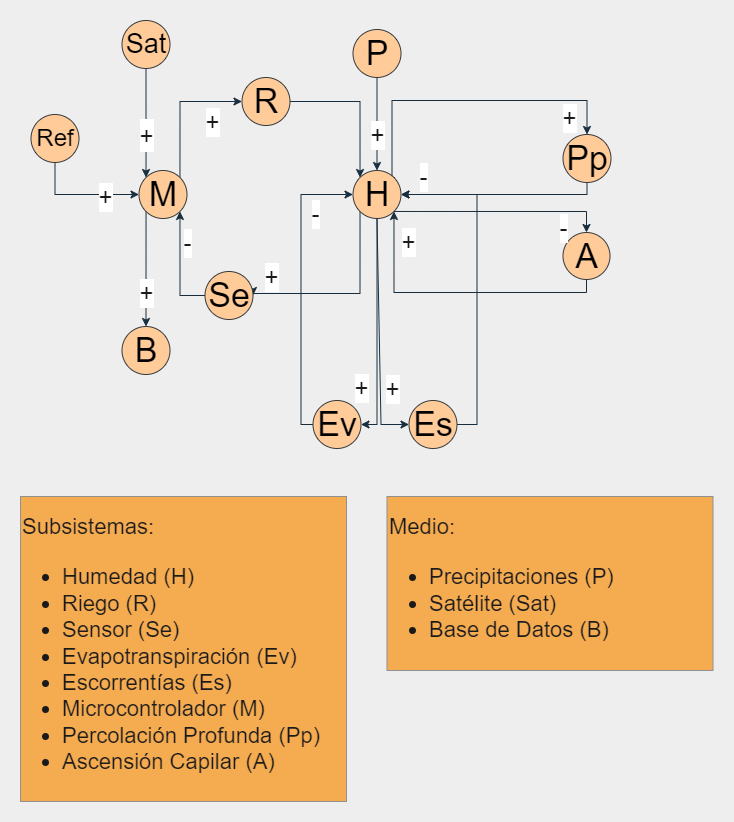

The diagram above was exported from draw.io. Its source (the exported page's mxGraphModel, read from the mxfile embedded in the PNG):
<mxGraphModel dx="998" dy="587" grid="0" gridSize="10" guides="1" tooltips="1" connect="1" arrows="1" fold="1" page="1" pageScale="1" pageWidth="827" pageHeight="1169" background="#EEEEEE" math="0" shadow="0">
  <root>
    <mxCell id="0" />
    <mxCell id="1" parent="0" />
    <mxCell id="BW3xgLmDESNjdpwpOdnQ-23" style="edgeStyle=orthogonalEdgeStyle;rounded=0;orthogonalLoop=1;jettySize=auto;html=1;exitX=0.5;exitY=1;exitDx=0;exitDy=0;entryX=0.5;entryY=0;entryDx=0;entryDy=0;strokeColor=#182E3E;fontSize=24;fontColor=#1A1A1A;" edge="1" parent="1" source="m7tg5cHbJo5AVEbpCP0l-2" target="m7tg5cHbJo5AVEbpCP0l-5">
      <mxGeometry relative="1" as="geometry" />
    </mxCell>
    <mxCell id="BW3xgLmDESNjdpwpOdnQ-24" value="+" style="edgeLabel;html=1;align=center;verticalAlign=middle;resizable=0;points=[];fontSize=24;fontColor=#1A1A1A;" vertex="1" connectable="0" parent="BW3xgLmDESNjdpwpOdnQ-23">
      <mxGeometry x="0.2281" relative="1" as="geometry">
        <mxPoint as="offset" />
      </mxGeometry>
    </mxCell>
    <mxCell id="m7tg5cHbJo5AVEbpCP0l-2" value="&lt;font style=&quot;font-size: 34px;&quot;&gt;P&lt;/font&gt;" style="ellipse;whiteSpace=wrap;html=1;aspect=fixed;strokeColor=#36393d;fillColor=#ffcc99;" parent="1" vertex="1">
      <mxGeometry x="372.5" y="53" width="48" height="48" as="geometry" />
    </mxCell>
    <mxCell id="BW3xgLmDESNjdpwpOdnQ-16" style="edgeStyle=orthogonalEdgeStyle;rounded=0;orthogonalLoop=1;jettySize=auto;html=1;exitX=0;exitY=1;exitDx=0;exitDy=0;entryX=1;entryY=0.5;entryDx=0;entryDy=0;strokeColor=#182E3E;fontSize=24;fontColor=#1A1A1A;" edge="1" parent="1" source="m7tg5cHbJo5AVEbpCP0l-5" target="m7tg5cHbJo5AVEbpCP0l-9">
      <mxGeometry relative="1" as="geometry">
        <Array as="points">
          <mxPoint x="379.5" y="317" />
        </Array>
      </mxGeometry>
    </mxCell>
    <mxCell id="BW3xgLmDESNjdpwpOdnQ-21" value="+" style="edgeLabel;html=1;align=center;verticalAlign=middle;resizable=0;points=[];fontSize=24;fontColor=#1A1A1A;" vertex="1" connectable="0" parent="BW3xgLmDESNjdpwpOdnQ-16">
      <mxGeometry x="0.6376" y="3" relative="1" as="geometry">
        <mxPoint x="-15" y="-20" as="offset" />
      </mxGeometry>
    </mxCell>
    <mxCell id="BW3xgLmDESNjdpwpOdnQ-25" style="edgeStyle=orthogonalEdgeStyle;rounded=0;orthogonalLoop=1;jettySize=auto;html=1;exitX=1;exitY=0;exitDx=0;exitDy=0;entryX=0.5;entryY=0;entryDx=0;entryDy=0;strokeColor=#182E3E;fontSize=24;fontColor=#1A1A1A;" edge="1" parent="1" target="m7tg5cHbJo5AVEbpCP0l-17">
      <mxGeometry relative="1" as="geometry">
        <mxPoint x="414.4705627484773" y="201.02943725152272" as="sourcePoint" />
        <mxPoint x="494.5" y="144" as="targetPoint" />
        <Array as="points">
          <mxPoint x="411.5" y="201" />
          <mxPoint x="411.5" y="124" />
          <mxPoint x="606.5" y="124" />
        </Array>
      </mxGeometry>
    </mxCell>
    <mxCell id="BW3xgLmDESNjdpwpOdnQ-26" value="+" style="edgeLabel;html=1;align=center;verticalAlign=middle;resizable=0;points=[];fontSize=24;fontColor=#1A1A1A;" vertex="1" connectable="0" parent="BW3xgLmDESNjdpwpOdnQ-25">
      <mxGeometry x="0.5915" y="4" relative="1" as="geometry">
        <mxPoint x="11" y="21" as="offset" />
      </mxGeometry>
    </mxCell>
    <mxCell id="BW3xgLmDESNjdpwpOdnQ-46" style="edgeStyle=orthogonalEdgeStyle;rounded=0;orthogonalLoop=1;jettySize=auto;html=1;exitX=0.5;exitY=1;exitDx=0;exitDy=0;entryX=1;entryY=0.5;entryDx=0;entryDy=0;strokeColor=#182E3E;fontSize=24;fontColor=#1A1A1A;" edge="1" parent="1" source="m7tg5cHbJo5AVEbpCP0l-5" target="m7tg5cHbJo5AVEbpCP0l-12">
      <mxGeometry relative="1" as="geometry">
        <Array as="points">
          <mxPoint x="396.5" y="448" />
        </Array>
      </mxGeometry>
    </mxCell>
    <mxCell id="BW3xgLmDESNjdpwpOdnQ-47" value="+" style="edgeLabel;html=1;align=center;verticalAlign=middle;resizable=0;points=[];fontSize=24;fontColor=#1A1A1A;" vertex="1" connectable="0" parent="BW3xgLmDESNjdpwpOdnQ-46">
      <mxGeometry x="0.2261" y="3" relative="1" as="geometry">
        <mxPoint x="-19" y="33" as="offset" />
      </mxGeometry>
    </mxCell>
    <mxCell id="m7tg5cHbJo5AVEbpCP0l-5" value="&lt;font style=&quot;font-size: 34px;&quot;&gt;H&lt;/font&gt;" style="ellipse;whiteSpace=wrap;html=1;aspect=fixed;fillColor=#ffcc99;strokeColor=#36393d;" parent="1" vertex="1">
      <mxGeometry x="372.5" y="194" width="48" height="48" as="geometry" />
    </mxCell>
    <mxCell id="BW3xgLmDESNjdpwpOdnQ-36" style="edgeStyle=orthogonalEdgeStyle;rounded=0;orthogonalLoop=1;jettySize=auto;html=1;exitX=0.5;exitY=1;exitDx=0;exitDy=0;entryX=1;entryY=1;entryDx=0;entryDy=0;strokeColor=#182E3E;fontSize=24;fontColor=#1A1A1A;" edge="1" parent="1" source="m7tg5cHbJo5AVEbpCP0l-6" target="m7tg5cHbJo5AVEbpCP0l-5">
      <mxGeometry relative="1" as="geometry">
        <Array as="points">
          <mxPoint x="606.5" y="316" />
          <mxPoint x="413.5" y="316" />
        </Array>
      </mxGeometry>
    </mxCell>
    <mxCell id="BW3xgLmDESNjdpwpOdnQ-43" value="+" style="edgeLabel;html=1;align=center;verticalAlign=middle;resizable=0;points=[];fontSize=24;fontColor=#1A1A1A;" vertex="1" connectable="0" parent="BW3xgLmDESNjdpwpOdnQ-36">
      <mxGeometry x="0.3522" y="2" relative="1" as="geometry">
        <mxPoint x="2" y="-53" as="offset" />
      </mxGeometry>
    </mxCell>
    <mxCell id="m7tg5cHbJo5AVEbpCP0l-6" value="&lt;font style=&quot;font-size: 34px;&quot;&gt;A&lt;/font&gt;" style="ellipse;whiteSpace=wrap;html=1;aspect=fixed;fillColor=#ffcc99;strokeColor=#36393d;" parent="1" vertex="1">
      <mxGeometry x="582.5" y="256" width="47" height="47" as="geometry" />
    </mxCell>
    <mxCell id="BW3xgLmDESNjdpwpOdnQ-17" style="edgeStyle=orthogonalEdgeStyle;rounded=0;orthogonalLoop=1;jettySize=auto;html=1;exitX=0;exitY=0.5;exitDx=0;exitDy=0;entryX=1;entryY=1;entryDx=0;entryDy=0;strokeColor=#182E3E;fontSize=24;fontColor=#1A1A1A;" edge="1" parent="1" source="m7tg5cHbJo5AVEbpCP0l-9" target="m7tg5cHbJo5AVEbpCP0l-16">
      <mxGeometry relative="1" as="geometry" />
    </mxCell>
    <mxCell id="BW3xgLmDESNjdpwpOdnQ-20" value="-" style="edgeLabel;html=1;align=center;verticalAlign=middle;resizable=0;points=[];fontSize=24;fontColor=#1A1A1A;" vertex="1" connectable="0" parent="BW3xgLmDESNjdpwpOdnQ-17">
      <mxGeometry x="0.2466" y="-1" relative="1" as="geometry">
        <mxPoint x="6" y="-9" as="offset" />
      </mxGeometry>
    </mxCell>
    <mxCell id="m7tg5cHbJo5AVEbpCP0l-9" value="&lt;font style=&quot;font-size: 34px;&quot;&gt;Se&lt;/font&gt;" style="ellipse;whiteSpace=wrap;html=1;aspect=fixed;fillColor=#ffcc99;strokeColor=#36393d;" parent="1" vertex="1">
      <mxGeometry x="224.5" y="295" width="48" height="48" as="geometry" />
    </mxCell>
    <mxCell id="m7tg5cHbJo5AVEbpCP0l-10" value="&lt;font style=&quot;font-size: 34px;&quot;&gt;B&lt;/font&gt;" style="ellipse;whiteSpace=wrap;html=1;aspect=fixed;strokeColor=#36393d;fillColor=#ffcc99;" parent="1" vertex="1">
      <mxGeometry x="141.5" y="350" width="48" height="48" as="geometry" />
    </mxCell>
    <mxCell id="BW3xgLmDESNjdpwpOdnQ-37" style="edgeStyle=orthogonalEdgeStyle;rounded=0;orthogonalLoop=1;jettySize=auto;html=1;exitX=1;exitY=1;exitDx=0;exitDy=0;entryX=0.5;entryY=0;entryDx=0;entryDy=0;strokeColor=#182E3E;fontSize=24;fontColor=#1A1A1A;" edge="1" parent="1" source="m7tg5cHbJo5AVEbpCP0l-5" target="m7tg5cHbJo5AVEbpCP0l-6">
      <mxGeometry relative="1" as="geometry">
        <mxPoint x="621.5" y="242" as="sourcePoint" />
      </mxGeometry>
    </mxCell>
    <mxCell id="BW3xgLmDESNjdpwpOdnQ-42" value="-" style="edgeLabel;html=1;align=center;verticalAlign=middle;resizable=0;points=[];fontSize=24;fontColor=#1A1A1A;" vertex="1" connectable="0" parent="BW3xgLmDESNjdpwpOdnQ-37">
      <mxGeometry x="0.6204" relative="1" as="geometry">
        <mxPoint x="-4" y="17" as="offset" />
      </mxGeometry>
    </mxCell>
    <mxCell id="BW3xgLmDESNjdpwpOdnQ-40" style="edgeStyle=orthogonalEdgeStyle;rounded=0;orthogonalLoop=1;jettySize=auto;html=1;exitX=0.5;exitY=1;exitDx=0;exitDy=0;entryX=1;entryY=0.5;entryDx=0;entryDy=0;strokeColor=#182E3E;fontSize=24;fontColor=#1A1A1A;" edge="1" parent="1" source="m7tg5cHbJo5AVEbpCP0l-17" target="m7tg5cHbJo5AVEbpCP0l-5">
      <mxGeometry relative="1" as="geometry">
        <mxPoint x="597.5" y="218" as="sourcePoint" />
        <Array as="points">
          <mxPoint x="606.5" y="218" />
        </Array>
      </mxGeometry>
    </mxCell>
    <mxCell id="BW3xgLmDESNjdpwpOdnQ-41" value="-" style="edgeLabel;html=1;align=center;verticalAlign=middle;resizable=0;points=[];fontSize=24;fontColor=#1A1A1A;" vertex="1" connectable="0" parent="BW3xgLmDESNjdpwpOdnQ-40">
      <mxGeometry x="0.6505" y="-2" relative="1" as="geometry">
        <mxPoint x="-13" y="-16" as="offset" />
      </mxGeometry>
    </mxCell>
    <mxCell id="BW3xgLmDESNjdpwpOdnQ-57" style="edgeStyle=orthogonalEdgeStyle;rounded=0;orthogonalLoop=1;jettySize=auto;html=1;exitX=0;exitY=0.5;exitDx=0;exitDy=0;entryX=0;entryY=0.5;entryDx=0;entryDy=0;strokeColor=#182E3E;fontSize=24;fontColor=#1A1A1A;" edge="1" parent="1" source="m7tg5cHbJo5AVEbpCP0l-12" target="m7tg5cHbJo5AVEbpCP0l-5">
      <mxGeometry relative="1" as="geometry">
        <mxPoint x="326.5" y="448" as="sourcePoint" />
        <mxPoint x="359.5" y="218" as="targetPoint" />
        <Array as="points">
          <mxPoint x="320.5" y="448" />
          <mxPoint x="320.5" y="218" />
        </Array>
      </mxGeometry>
    </mxCell>
    <mxCell id="BW3xgLmDESNjdpwpOdnQ-58" value="-" style="edgeLabel;html=1;align=center;verticalAlign=middle;resizable=0;points=[];fontSize=24;fontColor=#1A1A1A;" vertex="1" connectable="0" parent="BW3xgLmDESNjdpwpOdnQ-57">
      <mxGeometry x="0.5165" y="-3" relative="1" as="geometry">
        <mxPoint x="11" as="offset" />
      </mxGeometry>
    </mxCell>
    <mxCell id="m7tg5cHbJo5AVEbpCP0l-12" value="&lt;font style=&quot;font-size: 34px;&quot;&gt;Ev&lt;/font&gt;" style="ellipse;whiteSpace=wrap;html=1;aspect=fixed;fillColor=#ffcc99;strokeColor=#36393d;" parent="1" vertex="1">
      <mxGeometry x="332.5" y="424" width="48" height="48" as="geometry" />
    </mxCell>
    <mxCell id="BW3xgLmDESNjdpwpOdnQ-62" style="edgeStyle=orthogonalEdgeStyle;rounded=0;orthogonalLoop=1;jettySize=auto;html=1;exitX=1;exitY=0.5;exitDx=0;exitDy=0;entryX=1;entryY=0.5;entryDx=0;entryDy=0;strokeColor=#182E3E;fontSize=24;fontColor=#1A1A1A;" edge="1" parent="1" source="m7tg5cHbJo5AVEbpCP0l-13" target="m7tg5cHbJo5AVEbpCP0l-5">
      <mxGeometry relative="1" as="geometry" />
    </mxCell>
    <mxCell id="m7tg5cHbJo5AVEbpCP0l-13" value="&lt;font style=&quot;font-size: 34px;&quot;&gt;Es&lt;/font&gt;" style="ellipse;whiteSpace=wrap;html=1;aspect=fixed;fillColor=#ffcc99;strokeColor=#36393d;" parent="1" vertex="1">
      <mxGeometry x="428.5" y="424" width="48" height="48" as="geometry" />
    </mxCell>
    <mxCell id="BW3xgLmDESNjdpwpOdnQ-18" style="edgeStyle=orthogonalEdgeStyle;rounded=0;orthogonalLoop=1;jettySize=auto;html=1;exitX=1;exitY=0;exitDx=0;exitDy=0;entryX=0;entryY=0.5;entryDx=0;entryDy=0;strokeColor=#182E3E;fontSize=24;fontColor=#1A1A1A;" edge="1" parent="1" source="m7tg5cHbJo5AVEbpCP0l-16" target="m7tg5cHbJo5AVEbpCP0l-54">
      <mxGeometry relative="1" as="geometry">
        <Array as="points">
          <mxPoint x="199.5" y="125" />
        </Array>
      </mxGeometry>
    </mxCell>
    <mxCell id="BW3xgLmDESNjdpwpOdnQ-19" value="+" style="edgeLabel;html=1;align=center;verticalAlign=middle;resizable=0;points=[];fontSize=24;fontColor=#1A1A1A;" vertex="1" connectable="0" parent="BW3xgLmDESNjdpwpOdnQ-18">
      <mxGeometry x="0.7676" y="1" relative="1" as="geometry">
        <mxPoint x="-14" y="21" as="offset" />
      </mxGeometry>
    </mxCell>
    <mxCell id="BW3xgLmDESNjdpwpOdnQ-51" style="edgeStyle=orthogonalEdgeStyle;rounded=0;orthogonalLoop=1;jettySize=auto;html=1;exitX=0;exitY=1;exitDx=0;exitDy=0;entryX=0.5;entryY=0;entryDx=0;entryDy=0;strokeColor=#182E3E;fontSize=27;fontColor=#1A1A1A;" edge="1" parent="1" source="m7tg5cHbJo5AVEbpCP0l-16" target="m7tg5cHbJo5AVEbpCP0l-10">
      <mxGeometry relative="1" as="geometry" />
    </mxCell>
    <mxCell id="BW3xgLmDESNjdpwpOdnQ-53" value="+" style="edgeLabel;html=1;align=center;verticalAlign=middle;resizable=0;points=[];fontSize=24;fontColor=#1A1A1A;" vertex="1" connectable="0" parent="BW3xgLmDESNjdpwpOdnQ-51">
      <mxGeometry x="0.3009" y="3" relative="1" as="geometry">
        <mxPoint x="-3" y="7" as="offset" />
      </mxGeometry>
    </mxCell>
    <mxCell id="m7tg5cHbJo5AVEbpCP0l-16" value="&lt;font style=&quot;font-size: 34px;&quot;&gt;M&lt;/font&gt;" style="ellipse;whiteSpace=wrap;html=1;aspect=fixed;fillColor=#ffcc99;strokeColor=#36393d;" parent="1" vertex="1">
      <mxGeometry x="158.5" y="194" width="48" height="48" as="geometry" />
    </mxCell>
    <mxCell id="m7tg5cHbJo5AVEbpCP0l-17" value="&lt;font style=&quot;font-size: 34px;&quot;&gt;Pp&lt;/font&gt;" style="ellipse;whiteSpace=wrap;html=1;aspect=fixed;fillColor=#ffcc99;strokeColor=#36393d;" parent="1" vertex="1">
      <mxGeometry x="582.5" y="158" width="48" height="48" as="geometry" />
    </mxCell>
    <mxCell id="m7tg5cHbJo5AVEbpCP0l-21" value="&lt;font style=&quot;font-size: 22px;&quot;&gt;Subsistemas:&lt;br&gt;&lt;/font&gt;&lt;ul style=&quot;font-size: 22px;&quot;&gt;&lt;li style=&quot;&quot;&gt;&lt;font style=&quot;font-size: 22px;&quot;&gt;Humedad (H)&lt;/font&gt;&lt;/li&gt;&lt;li&gt;Riego (R)&lt;/li&gt;&lt;li style=&quot;&quot;&gt;&lt;font style=&quot;font-size: 22px;&quot;&gt;Sensor (Se)&lt;/font&gt;&lt;/li&gt;&lt;li style=&quot;&quot;&gt;&lt;font style=&quot;font-size: 22px;&quot;&gt;Evapotranspiración (Ev)&lt;/font&gt;&lt;/li&gt;&lt;li style=&quot;&quot;&gt;&lt;font style=&quot;font-size: 22px;&quot;&gt;Escorrentías (Es)&lt;/font&gt;&lt;/li&gt;&lt;li style=&quot;&quot;&gt;&lt;font style=&quot;font-size: 22px;&quot;&gt;Microcontrolador (M)&lt;/font&gt;&lt;/li&gt;&lt;li&gt;Percolación Profunda (Pp)&lt;/li&gt;&lt;li&gt;Ascensión Capilar (A)&lt;/li&gt;&lt;/ul&gt;&lt;div&gt;&lt;/div&gt;" style="rounded=0;whiteSpace=wrap;html=1;strokeColor=#909090;fontSize=34;fontColor=#1A1A1A;fillColor=#F5AB50;align=left;" parent="1" vertex="1">
      <mxGeometry x="40" y="520" width="326" height="305" as="geometry" />
    </mxCell>
    <mxCell id="m7tg5cHbJo5AVEbpCP0l-22" value="&lt;font style=&quot;font-size: 22px;&quot;&gt;Medio:&lt;br&gt;&lt;/font&gt;&lt;ul style=&quot;font-size: 22px;&quot;&gt;&lt;li style=&quot;&quot;&gt;&lt;font style=&quot;font-size: 22px;&quot;&gt;Precipitaciones (P)&lt;/font&gt;&lt;/li&gt;&lt;li style=&quot;&quot;&gt;&lt;font style=&quot;font-size: 22px;&quot;&gt;Satélite (Sat)&lt;/font&gt;&lt;/li&gt;&lt;li style=&quot;&quot;&gt;&lt;font style=&quot;font-size: 22px;&quot;&gt;Base de Datos (B)&lt;/font&gt;&lt;/li&gt;&lt;/ul&gt;" style="rounded=0;whiteSpace=wrap;html=1;strokeColor=#909090;fontSize=34;fontColor=#1A1A1A;fillColor=#F5AB50;align=left;" parent="1" vertex="1">
      <mxGeometry x="406.5" y="520" width="326" height="174" as="geometry" />
    </mxCell>
    <mxCell id="BW3xgLmDESNjdpwpOdnQ-22" style="edgeStyle=orthogonalEdgeStyle;rounded=0;orthogonalLoop=1;jettySize=auto;html=1;exitX=1;exitY=0.5;exitDx=0;exitDy=0;entryX=0;entryY=0;entryDx=0;entryDy=0;strokeColor=#182E3E;fontSize=24;fontColor=#1A1A1A;" edge="1" parent="1" source="m7tg5cHbJo5AVEbpCP0l-54" target="m7tg5cHbJo5AVEbpCP0l-5">
      <mxGeometry relative="1" as="geometry" />
    </mxCell>
    <mxCell id="m7tg5cHbJo5AVEbpCP0l-54" value="&lt;font style=&quot;font-size: 34px;&quot;&gt;R&lt;/font&gt;" style="ellipse;whiteSpace=wrap;html=1;aspect=fixed;fillColor=#ffcc99;strokeColor=#36393d;" parent="1" vertex="1">
      <mxGeometry x="261.5" y="101" width="48" height="48" as="geometry" />
    </mxCell>
    <mxCell id="BW3xgLmDESNjdpwpOdnQ-14" style="edgeStyle=orthogonalEdgeStyle;rounded=0;orthogonalLoop=1;jettySize=auto;html=1;exitX=0.5;exitY=1;exitDx=0;exitDy=0;entryX=0;entryY=0.5;entryDx=0;entryDy=0;strokeColor=#182E3E;fontSize=24;fontColor=#1A1A1A;" edge="1" parent="1" source="BW3xgLmDESNjdpwpOdnQ-13" target="m7tg5cHbJo5AVEbpCP0l-16">
      <mxGeometry relative="1" as="geometry" />
    </mxCell>
    <mxCell id="BW3xgLmDESNjdpwpOdnQ-15" value="+" style="edgeLabel;html=1;align=center;verticalAlign=middle;resizable=0;points=[];fontSize=24;fontColor=#1A1A1A;" vertex="1" connectable="0" parent="BW3xgLmDESNjdpwpOdnQ-14">
      <mxGeometry x="0.606" y="-1" relative="1" as="geometry">
        <mxPoint x="-11" y="1" as="offset" />
      </mxGeometry>
    </mxCell>
    <mxCell id="BW3xgLmDESNjdpwpOdnQ-13" value="&lt;font style=&quot;font-size: 24px;&quot;&gt;Ref&lt;/font&gt;" style="ellipse;whiteSpace=wrap;html=1;aspect=fixed;fillColor=#ffcc99;strokeColor=#36393d;" vertex="1" parent="1">
      <mxGeometry x="50.5" y="138" width="48" height="48" as="geometry" />
    </mxCell>
    <mxCell id="BW3xgLmDESNjdpwpOdnQ-50" style="edgeStyle=orthogonalEdgeStyle;rounded=0;orthogonalLoop=1;jettySize=auto;html=1;exitX=0.5;exitY=1;exitDx=0;exitDy=0;entryX=0;entryY=0;entryDx=0;entryDy=0;strokeColor=#182E3E;fontSize=27;fontColor=#1A1A1A;" edge="1" parent="1" source="BW3xgLmDESNjdpwpOdnQ-49" target="m7tg5cHbJo5AVEbpCP0l-16">
      <mxGeometry relative="1" as="geometry" />
    </mxCell>
    <mxCell id="BW3xgLmDESNjdpwpOdnQ-52" value="&lt;font style=&quot;font-size: 24px;&quot;&gt;+&lt;/font&gt;" style="edgeLabel;html=1;align=center;verticalAlign=middle;resizable=0;points=[];fontSize=27;fontColor=#1A1A1A;" vertex="1" connectable="0" parent="BW3xgLmDESNjdpwpOdnQ-50">
      <mxGeometry x="0.196" y="-3" relative="1" as="geometry">
        <mxPoint x="3" y="1" as="offset" />
      </mxGeometry>
    </mxCell>
    <mxCell id="BW3xgLmDESNjdpwpOdnQ-49" value="&lt;font style=&quot;font-size: 27px;&quot;&gt;Sat&lt;/font&gt;" style="ellipse;whiteSpace=wrap;html=1;aspect=fixed;fillColor=#ffcc99;strokeColor=#36393d;" vertex="1" parent="1">
      <mxGeometry x="141.5" y="44" width="48" height="48" as="geometry" />
    </mxCell>
    <mxCell id="BW3xgLmDESNjdpwpOdnQ-59" value="" style="endArrow=classic;html=1;rounded=0;strokeColor=#182E3E;fontSize=24;fontColor=#1A1A1A;entryX=0;entryY=0.5;entryDx=0;entryDy=0;exitX=0.5;exitY=1;exitDx=0;exitDy=0;" edge="1" parent="1" source="m7tg5cHbJo5AVEbpCP0l-5" target="m7tg5cHbJo5AVEbpCP0l-13">
      <mxGeometry width="50" height="50" relative="1" as="geometry">
        <mxPoint x="395.5" y="450" as="sourcePoint" />
        <mxPoint x="445.5" y="400" as="targetPoint" />
        <Array as="points">
          <mxPoint x="400.5" y="448" />
        </Array>
      </mxGeometry>
    </mxCell>
    <mxCell id="BW3xgLmDESNjdpwpOdnQ-61" value="+" style="edgeLabel;html=1;align=center;verticalAlign=middle;resizable=0;points=[];fontSize=24;fontColor=#1A1A1A;" vertex="1" connectable="0" parent="BW3xgLmDESNjdpwpOdnQ-59">
      <mxGeometry x="0.5766" y="3" relative="1" as="geometry">
        <mxPoint x="8" y="-13" as="offset" />
      </mxGeometry>
    </mxCell>
  </root>
</mxGraphModel>